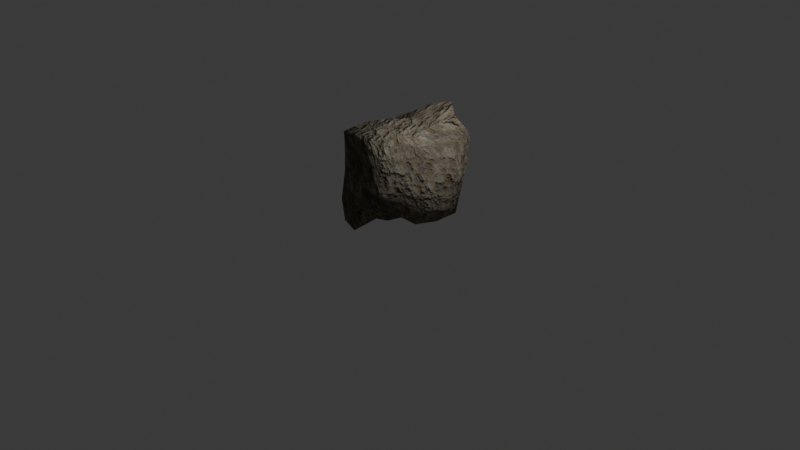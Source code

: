 # Source: 4.blend  (saved by Blender 4.5.90; exported with 4.5.12 LTS)
import bpy
from mathutils import Matrix  # noqa: F401  (used for matrix-valued properties, if any)

bpy.ops.wm.read_factory_settings(use_empty=True)
scene = bpy.context.scene
scene.name = 'Scene'

# ---- collections
col_collection = bpy.data.collections.new('Collection'); scene.collection.children.link(col_collection)
col_generator_rock_and_material = bpy.data.collections.new('Generator Rock and Material'); col_collection.children.link(col_generator_rock_and_material)

# ---- images (referenced by path relative to the original .blend; pixels are not part of the script)
import os
ASSET_DIR = os.environ.get("B2B_ASSET_DIR", "")  # directory of the original .blend (textures are referenced by path, not embedded)
HERE = os.path.dirname(os.path.abspath(__file__))  # packed textures are extracted next to this script under _unpacked/

def load_image(name, relpath, width, height, colorspace="sRGB"):
    """Load a texture the original file referenced (path relative to the .blend, or extracted next to this script)."""
    p = next((c for c in (os.path.join(HERE, relpath), os.path.join(ASSET_DIR, relpath)) if relpath and os.path.exists(c)), "")
    if p:
        img = bpy.data.images.load(p, check_existing=True)
        img.name = name
    else:  # same state as the original file: an image datablock whose file is absent (Cycles renders it pink)
        img = bpy.data.images.new(name, width, height)
        img.source = "FILE"
        img.filepath = "//" + (relpath or name)
    img.colorspace_settings.name = colorspace
    return img
img_rock_14_height_jpg = load_image('rock_14_height.jpg', '_unpacked/rock_14_height.ead7e076.jpg', 2048, 2048, 'Non-Color')
img_rock_14_color_jpg = load_image('rock_14_color.jpg', '_unpacked/rock_14_color.4fcbb179.jpg', 2048, 2048, 'sRGB')
img_rock_14_roughness_jpg = load_image('rock_14_roughness.jpg', '_unpacked/rock_14_roughness.94403774.jpg', 2048, 2048, 'Non-Color')
img_rock_14_normal_jpg = load_image('rock_14_normal.jpg', '_unpacked/rock_14_normal.9b1abe7a.jpg', 2048, 2048, 'Non-Color')

# ---- materials (node trees are filled in below, after node groups)
mat_rock = bpy.data.materials.new('Rock')
mat_rock.displacement_method = 'BOTH'

# ---- node groups
ng_geometry_rock = bpy.data.node_groups.new('Geometry Rock', 'GeometryNodeTree')
_s = ng_geometry_rock.interface.new_socket(name='Geometry', in_out='OUTPUT', socket_type='NodeSocketGeometry')
_s = ng_geometry_rock.interface.new_socket(name='Geometry', in_out='INPUT', socket_type='NodeSocketGeometry')
_s = ng_geometry_rock.interface.new_socket(name='Quality Rock', in_out='INPUT', socket_type='NodeSocketInt')
_s.default_value = 4
_s.min_value = 0
_s.max_value = 6
_s = ng_geometry_rock.interface.new_socket(name='Shape Rock', in_out='INPUT', socket_type='NodeSocketFloat')
_s.default_value = 1.0
_s.min_value = -1000.0
_s.max_value = 1000.0
_s.force_non_field = True
_s = ng_geometry_rock.interface.new_socket(name='Shape Scale', in_out='INPUT', socket_type='NodeSocketFloat')
_s.default_value = 1.0
_s.min_value = -1000.0
_s.max_value = 1000.0
_s.force_non_field = True
_s = ng_geometry_rock.interface.new_socket(name='Edge Crease', in_out='INPUT', socket_type='NodeSocketFloat')
_s.subtype = 'FACTOR'
_s.default_value = 0.2
_s.min_value = 0.0
_s.max_value = 1.0
_s.force_non_field = True
_s = ng_geometry_rock.interface.new_socket(name='Edge Smooth', in_out='INPUT', socket_type='NodeSocketFloat')
_s.subtype = 'FACTOR'
_s.min_value = 0.0
_s.max_value = 1.0
_s.force_non_field = True
_s = ng_geometry_rock.interface.new_socket(name='Scale', in_out='INPUT', socket_type='NodeSocketVector')
_s.subtype = 'XYZ'
_s.default_value = (1.0, 1.0, 0.7)
_s = ng_geometry_rock.interface.new_socket(name='Detail Rock', in_out='INPUT', socket_type='NodeSocketInt')
_s.default_value = 1
_s.min_value = 0
_s.max_value = 6
_s = ng_geometry_rock.interface.new_socket(name='Random Scale', in_out='INPUT', socket_type='NodeSocketFloat')
_s.min_value = -1000.0
_s.max_value = 1000.0
_s.force_non_field = True
_s = ng_geometry_rock.interface.new_socket(name='Detail scale', in_out='INPUT', socket_type='NodeSocketFloat')
_s.default_value = 0.14
_s.min_value = -1000.0
_s.max_value = 1000.0
_s.force_non_field = True
_s = ng_geometry_rock.interface.new_socket(name='Roughness', in_out='INPUT', socket_type='NodeSocketFloat')
_s.default_value = 2.5
_s.min_value = 0.0
_s.max_value = 1000.0
_s.force_non_field = True
_s = ng_geometry_rock.interface.new_socket(name='Distortion', in_out='INPUT', socket_type='NodeSocketFloat')
_s.min_value = -1000.0
_s.max_value = 1000.0
_s.force_non_field = True
ng_geometry_rock.is_modifier = True
_N = ng_geometry_rock.nodes; _L = ng_geometry_rock.links
n0 = _N.new('NodeGroupInput'); n0.name = 'Group Input'; n0.location = (-260, 10)
n1 = _N.new('NodeGroupOutput'); n1.name = 'Group Output'; n1.location = (1859, 141)
n2 = _N.new('GeometryNodeSubdivisionSurface'); n2.name = 'Subdivision Surface'; n2.location = (33, 117)
n2.inputs[4].default_value = False
n3 = _N.new('GeometryNodeTransform'); n3.name = 'Transform Geometry'; n3.location = (200, 119)
n4 = _N.new('GeometryNodeSubdivisionSurface'); n4.name = 'Subdivision Surface.001'; n4.location = (356, 122)
n4.inputs[2].default_value = 0.2
n4.inputs[4].default_value = False
n5 = _N.new('GeometryNodeSetPosition'); n5.name = 'Set Position'; n5.location = (888, 139)
n6 = _N.new('ShaderNodeTexVoronoi'); n6.name = 'Voronoi Texture'; n6.location = (358, -134)
n6.voronoi_dimensions = '4D'
n6.feature = 'SMOOTH_F1'
n7 = _N.new('ShaderNodeVectorMath'); n7.name = 'Vector Math'; n7.location = (718, -107)
n7.operation = 'MULTIPLY'
n8 = _N.new('GeometryNodeInputPosition'); n8.name = 'Position'; n8.location = (355, -77)
n9 = _N.new('ShaderNodeMapRange'); n9.name = 'Map Range'; n9.location = (538, -206)
n9.inputs[1].default_value = -0.24
n9.inputs[2].default_value = 0.91
n9.inputs[3].default_value = 0.22
n10 = _N.new('GeometryNodeSetPosition'); n10.name = 'Set Position.001'; n10.location = (1407, 139)
n11 = _N.new('ShaderNodeVectorMath'); n11.name = 'Vector Math.001'; n11.location = (1249, -53)
n11.operation = 'MULTIPLY'
n12 = _N.new('GeometryNodeInputPosition'); n12.name = 'Position.001'; n12.location = (1083, -97)
n13 = _N.new('ShaderNodeTexNoise'); n13.name = 'Noise Texture'; n13.location = (1082, -162)
n13.noise_dimensions = '4D'
n13.inputs[3].default_value = 15.0
n13.inputs[5].default_value = 2.5
n14 = _N.new('GeometryNodeTransform'); n14.name = 'Transform Geometry.001'; n14.location = (1673, 185)
n14.inputs[1].default_value = (-0.1, 0.0, 0.38)
n15 = _N.new('ShaderNodeClamp'); n15.name = '限定'; n15.location = (8, 117)
n15.inputs[2].default_value = 11.0
n16 = _N.new('ShaderNodeClamp'); n16.name = '限定.001'; n16.location = (331, 122)
n16.inputs[2].default_value = 11.0
_L.new(n0.outputs[0], n2.inputs[0])
_L.new(n2.outputs[0], n3.inputs[0])
_L.new(n3.outputs[0], n4.inputs[0])
_L.new(n4.outputs[0], n5.inputs[0])
_L.new(n8.outputs[0], n7.inputs[0])
_L.new(n9.outputs[0], n7.inputs[1])
_L.new(n7.outputs[0], n5.inputs[2])
_L.new(n6.outputs[0], n9.inputs[0])
_L.new(n12.outputs[0], n11.inputs[0])
_L.new(n11.outputs[0], n10.inputs[2])
_L.new(n5.outputs[0], n10.inputs[0])
_L.new(n14.outputs[0], n1.inputs[0])
_L.new(n13.outputs[0], n11.inputs[1])
_L.new(n0.outputs[2], n6.inputs[1])
_L.new(n0.outputs[3], n6.inputs[2])
_L.new(n0.outputs[4], n2.inputs[2])
_L.new(n0.outputs[5], n6.inputs[6])
_L.new(n0.outputs[6], n3.inputs[3])
_L.new(n0.outputs[8], n13.inputs[1])
_L.new(n0.outputs[9], n13.inputs[2])
_L.new(n0.outputs[11], n13.inputs[8])
_L.new(n0.outputs[10], n13.inputs[4])
_L.new(n10.outputs[0], n14.inputs[0])
_L.new(n15.outputs[0], n2.inputs[1])
_L.new(n16.outputs[0], n4.inputs[1])
n1.is_active_output = True
ng_smooth_by_angle = bpy.data.node_groups.new('Smooth by Angle', 'GeometryNodeTree')
_s = ng_smooth_by_angle.interface.new_socket(name='Mesh', in_out='OUTPUT', socket_type='NodeSocketGeometry')
_s = ng_smooth_by_angle.interface.new_socket(name='Mesh', in_out='INPUT', socket_type='NodeSocketGeometry')
_s = ng_smooth_by_angle.interface.new_socket(name='Angle', in_out='INPUT', socket_type='NodeSocketFloat')
_s.subtype = 'ANGLE'
_s.default_value = 0.5236
_s.min_value = 0.0
_s.max_value = 3.142
_s.description = 'Maximum face angle for smooth edges'
_s = ng_smooth_by_angle.interface.new_socket(name='Ignore Sharpness', in_out='INPUT', socket_type='NodeSocketBool')
_s.force_non_field = True
ng_smooth_by_angle.description = 'Set the sharpness of mesh edges based on the angle between the neighboring faces'
ng_smooth_by_angle.is_modifier = True
_N = ng_smooth_by_angle.nodes; _L = ng_smooth_by_angle.links
n0 = _N.new('GeometryNodeSetShadeSmooth'); n0.name = 'Set Shade Smooth'; n0.location = (120, -80)
n0.domain = 'EDGE'
n1 = _N.new('GeometryNodeSetShadeSmooth'); n1.name = 'Set Shade Smooth.001'; n1.location = (300, -80)
n2 = _N.new('NodeGroupOutput'); n2.name = 'Group Output'; n2.location = (480, -80)
n3 = _N.new('GeometryNodeInputMeshEdgeAngle'); n3.name = 'Edge Angle'; n3.location = (-440, -240)
n4 = _N.new('NodeGroupInput'); n4.name = 'Group Input'; n4.location = (-80, -80)
n5 = _N.new('GeometryNodeInputEdgeSmooth'); n5.name = 'Is Edge Smooth'; n5.location = (-260, -120)
n6 = _N.new('GeometryNodeInputShadeSmooth'); n6.name = 'Is Shade Smooth'; n6.location = (-440, -397)
n7 = _N.new('FunctionNodeCompare'); n7.name = 'Compare'; n7.location = (-260, -260)
n7.operation = 'LESS_EQUAL'
n7.inputs[6].default_value = (0.0, 0.0, 0.0, 0.0)
n7.inputs[7].default_value = (0.0, 0.0, 0.0, 0.0)
n8 = _N.new('FunctionNodeBooleanMath'); n8.name = 'Boolean Math.001'; n8.location = (-80, -260)
n9 = _N.new('NodeGroupInput'); n9.name = 'Group Input.001'; n9.location = (-440, -329)
n10 = _N.new('NodeGroupInput'); n10.name = 'Group Input.002'; n10.location = (-259, -189)
n11 = _N.new('FunctionNodeBooleanMath'); n11.name = 'Boolean Math'; n11.location = (-80, -149)
n11.operation = 'OR'
n12 = _N.new('FunctionNodeBooleanMath'); n12.name = 'Boolean Math.002'; n12.location = (-260, -380)
n12.operation = 'OR'
n13 = _N.new('NodeGroupInput'); n13.name = 'Group Input.003'; n13.location = (-440, -460)
_L.new(n3.outputs[0], n7.inputs[0])
_L.new(n1.outputs[0], n2.inputs[0])
_L.new(n9.outputs[1], n7.inputs[1])
_L.new(n7.outputs[0], n8.inputs[0])
_L.new(n4.outputs[0], n0.inputs[0])
_L.new(n0.outputs[0], n1.inputs[0])
_L.new(n8.outputs[0], n0.inputs[2])
_L.new(n10.outputs[2], n11.inputs[1])
_L.new(n5.outputs[0], n11.inputs[0])
_L.new(n11.outputs[0], n0.inputs[1])
_L.new(n13.outputs[2], n12.inputs[1])
_L.new(n6.outputs[0], n12.inputs[0])
_L.new(n12.outputs[0], n8.inputs[1])
n2.is_active_output = True

# ---- material node trees
mat_rock.use_nodes = True; mat_rock.node_tree.nodes.clear()
_N = mat_rock.node_tree.nodes; _L = mat_rock.node_tree.links
n0 = _N.new('ShaderNodeBsdfPrincipled'); n0.name = 'Principled BSDF'; n0.location = (10, 300)
n0.inputs[13].default_value = 0.02
n1 = _N.new('ShaderNodeOutputMaterial'); n1.name = 'Material Output'; n1.location = (300, 300)
n2 = _N.new('ShaderNodeTexImage'); n2.name = 'Image Texture'; n2.location = (80, -897)
n2.label = 'Displacement'
n2.image = img_rock_14_height_jpg
n3 = _N.new('ShaderNodeDisplacement'); n3.name = 'Displacement'; n3.location = (110, -400)
n3.inputs[2].default_value = 0.13
n4 = _N.new('ShaderNodeTexImage'); n4.name = 'Image Texture.001'; n4.location = (84, -40)
n4.label = 'Base Color'
n4.image = img_rock_14_color_jpg
n5 = _N.new('ShaderNodeTexImage'); n5.name = 'Image Texture.002'; n5.location = (84, -320)
n5.label = 'Roughness'
n5.image = img_rock_14_roughness_jpg
n6 = _N.new('ShaderNodeTexImage'); n6.name = 'Image Texture.003'; n6.location = (79, -610)
n6.label = 'Normal'
n6.image = img_rock_14_normal_jpg
n7 = _N.new('ShaderNodeNormalMap'); n7.name = 'Normal Map'; n7.location = (-172, -18)
n8 = _N.new('ShaderNodeMapping'); n8.name = 'Mapping'; n8.location = (229, -40)
n9 = _N.new('NodeReroute'); n9.name = 'Reroute'; n9.location = (34, -596)
n9.width = 16
n9.socket_idname = 'NodeSocketVector'
n10 = _N.new('ShaderNodeTexCoord'); n10.name = 'Texture Coordinate'; n10.location = (29, -40)
n11 = _N.new('NodeFrame'); n11.name = 'Frame'; n11.location = (-1770, 143)
n11.label = 'Mapping'
n11.width = 398
n12 = _N.new('NodeFrame'); n12.name = 'Frame.001'; n12.location = (-1158, 528)
n12.label = 'Textures'
n12.width = 353
n13 = _N.new('ShaderNodeCombineXYZ'); n13.name = 'Combine XYZ'; n13.location = (-374, -94)
n14 = _N.new('ShaderNodeMath'); n14.name = 'Math'; n14.location = (-556, -82)
n14.operation = 'SUBTRACT'
n14.inputs[0].default_value = 1.0
n15 = _N.new('ShaderNodeSeparateXYZ'); n15.name = 'Separate XYZ'; n15.location = (-745, -85)
n2.parent = n12
n4.parent = n12
n5.parent = n12
n6.parent = n12
n8.parent = n11
n9.parent = n12
n10.parent = n11
_L.new(n0.outputs[0], n1.inputs[0])
_L.new(n2.outputs[0], n3.inputs[0])
_L.new(n3.outputs[0], n1.inputs[2])
_L.new(n4.outputs[0], n0.inputs[0])
_L.new(n5.outputs[0], n0.inputs[2])
_L.new(n13.outputs[0], n7.inputs[1])
_L.new(n7.outputs[0], n0.inputs[5])
_L.new(n9.outputs[0], n4.inputs[0])
_L.new(n9.outputs[0], n5.inputs[0])
_L.new(n9.outputs[0], n2.inputs[0])
_L.new(n9.outputs[0], n6.inputs[0])
_L.new(n8.outputs[0], n9.inputs[0])
_L.new(n10.outputs[2], n8.inputs[0])
_L.new(n6.outputs[0], n15.inputs[0])
_L.new(n15.outputs[0], n13.inputs[0])
_L.new(n15.outputs[2], n13.inputs[2])
_L.new(n15.outputs[1], n14.inputs[1])
_L.new(n14.outputs[0], n13.inputs[1])
n1.is_active_output = True

# ---- world
world_world = bpy.data.worlds.new('World'); scene.world = world_world
world_world.use_nodes = True; world_world.node_tree.nodes.clear()
_N = world_world.node_tree.nodes; _L = world_world.node_tree.links
n0 = _N.new('ShaderNodeOutputWorld'); n0.name = 'World Output'; n0.location = (200, 100)
n1 = _N.new('ShaderNodeBackground'); n1.name = 'Background'; n1.location = (-200, 100)
n1.inputs[0].default_value = (0.05088, 0.05088, 0.05088, 1.0)
_L.new(n1.outputs[0], n0.inputs[0])
n0.is_active_output = True
world_world.color = (0.05088, 0.05088, 0.05088)
world_world.sun_shadow_jitter_overblur = 0.0

# ---- cameras
cam_camera = bpy.data.cameras.new('Camera')
cam_camera.clip_end = 100.0
cam_camera.ortho_scale = 7.314

# ---- lights
light_light = bpy.data.lights.new('Light', 'POINT')
light_light.energy = 1000.0
light_light.shadow_soft_size = 0.1

# ---- meshes
me_cube_001 = bpy.data.meshes.new('Cube.001')
me_cube_001.from_pydata([(-1.0, -1.0, -1.0), (-1.0, -1.0, 1.0), (-1.0, 1.0, -1.0), (-1.0, 1.0, 1.0), (1.0, -1.0, -1.0), (1.0, -1.0, 1.0), (1.0, 1.0, -1.0), (1.0, 1.0, 1.0)], [], [(0, 1, 3, 2), (2, 3, 7, 6), (6, 7, 5, 4), (4, 5, 1, 0), (2, 6, 4, 0), (7, 3, 1, 5)])
me_cube_001.polygons.foreach_set('use_smooth', [True] * 6)
_uv = me_cube_001.uv_layers.new(name='UVMap')
_uv.uv.foreach_set('vector', [0.375, 0.0, 0.625, 0.0, 0.625, 0.25, 0.375, 0.25, 0.375, 0.25, 0.625, 0.25, 0.625, 0.5, 0.375, 0.5, 0.375, 0.5, 0.625, 0.5, 0.625, 0.75, 0.375, 0.75, 0.375, 0.75, 0.625, 0.75, 0.625, 1.0, 0.375, 1.0, 0.125, 0.5, 0.375, 0.5, 0.375, 0.75, 0.125, 0.75, 0.625, 0.5, 0.875, 0.5, 0.875, 0.75, 0.625, 0.75])
_uv = me_cube_001.uv_layers.new(name='automap')
_uv.uv.foreach_set('vector', [-0.5, -0.5, -0.5, 1.5, 1.5, 1.5, 1.5, -0.5, -0.5, -0.5, -0.5, 1.5, 1.5, 1.5, 1.5, -0.5, 1.5, -0.5, 1.5, 1.5, -0.5, 1.5, -0.5, -0.5, 1.5, -0.5, 1.5, 1.5, -0.5, 1.5, -0.5, -0.5, -0.5, 1.5, 1.5, 1.5, 1.5, -0.5, -0.5, -0.5, 1.5, 1.5, -0.5, 1.5, -0.5, -0.5, 1.5, -0.5])
_uv.active_render = True
me_cube_001.materials.append(mat_rock)
me_cube_001.auto_texspace = False
me_cube_001.update()

# ---- objects
ob_light = bpy.data.objects.new('Light', light_light)
ob_camera = bpy.data.objects.new('Camera', cam_camera)
ob_rock = bpy.data.objects.new('Rock', me_cube_001)

# ---- transforms, parenting, visibility, modifiers, constraints
ob_light.location = (4.076, 1.005, 5.904)
ob_light.rotation_euler = (0.6503, 0.05522, 1.866)
ob_light.lock_rotations_4d = False
ob_light.empty_display_type = 'ARROWS'
ob_light.color = (0.0, 0.0, 0.0, 0.0)
ob_light.lineart.crease_threshold = 0.0
ob_camera.location = (7.359, -6.926, 4.958)
ob_camera.rotation_euler = (1.109, 0.0, 0.8149)
ob_camera.lock_rotations_4d = False
ob_camera.empty_display_type = 'ARROWS'
ob_camera.color = (0.0, 0.0, 0.0, 0.0)
ob_camera.display_type = 'WIRE'
ob_camera.lineart.crease_threshold = 0.0
ob_rock.location = (0.0, 0.0, 0.0)
ob_rock.scale = (1.0, 1.398, 1.398)
_m = ob_rock.modifiers.new('GeometryNodes', 'NODES')
_m.node_group = ng_geometry_rock
_gi = [s.identifier for s in ng_geometry_rock.interface.items_tree if s.item_type == 'SOCKET' and s.in_out == 'INPUT']
_m[_gi[6]] = (1.0, 1.0, 1.0)  # Scale
_m[_gi[9]] = 0.17  # Detail scale
_m[_gi[10]] = 0.55  # Roughness
_m.open_manage_panel = True
_m = ob_rock.modifiers.new('Smooth by Angle', 'NODES')
_m.node_group = ng_smooth_by_angle
_gi = [s.identifier for s in ng_smooth_by_angle.interface.items_tree if s.item_type == 'SOCKET' and s.in_out == 'INPUT']
_m[_gi[1]] = 3.142  # Angle
_m.use_pin_to_last = True
_m.show_group_selector = False

# ---- collection membership
col_collection.objects.link(ob_light)
col_collection.objects.link(ob_camera)
col_generator_rock_and_material.objects.link(ob_rock)

# ---- scene / render settings (as saved in the file)
scene.camera = ob_camera
scene.frame_start = 1; scene.frame_end = 250; scene.frame_set(1)
scene.render.engine = 'BLENDER_EEVEE_NEXT'
bpy.context.view_layer.update()
